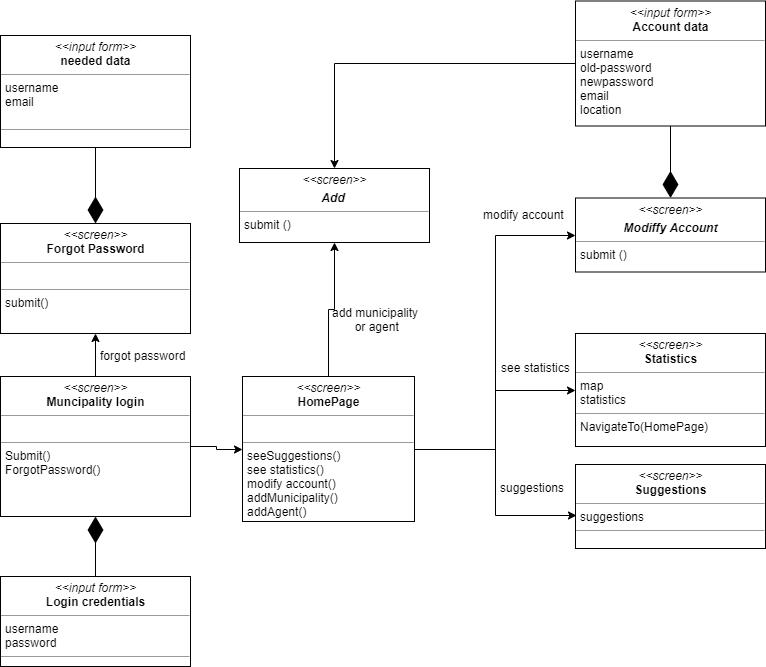

The diagram above was exported from draw.io. Its source (the exported page's mxGraphModel, read from the mxfile embedded in the PNG):
<mxGraphModel dx="1022" dy="788" grid="0" gridSize="10" guides="1" tooltips="1" connect="1" arrows="1" fold="1" page="0" pageScale="1" pageWidth="827" pageHeight="1169" math="0" shadow="0">
  <root>
    <mxCell id="0" />
    <mxCell id="1" parent="0" />
    <mxCell id="hCtvySbu79hOeFiaf7pQ-27" style="edgeStyle=orthogonalEdgeStyle;rounded=0;orthogonalLoop=1;jettySize=auto;html=1;exitX=1;exitY=0.5;exitDx=0;exitDy=0;entryX=0;entryY=0.5;entryDx=0;entryDy=0;" parent="1" source="hCtvySbu79hOeFiaf7pQ-5" target="hCtvySbu79hOeFiaf7pQ-23" edge="1">
      <mxGeometry relative="1" as="geometry" />
    </mxCell>
    <mxCell id="ICoYDar5f5kK6_dnjJyR-1" style="edgeStyle=orthogonalEdgeStyle;rounded=0;orthogonalLoop=1;jettySize=auto;html=1;entryX=0.5;entryY=1;entryDx=0;entryDy=0;" parent="1" source="hCtvySbu79hOeFiaf7pQ-5" target="hCtvySbu79hOeFiaf7pQ-9" edge="1">
      <mxGeometry relative="1" as="geometry" />
    </mxCell>
    <mxCell id="hCtvySbu79hOeFiaf7pQ-5" value="&lt;p style=&quot;margin: 0px ; margin-top: 4px ; text-align: center&quot;&gt;&lt;i&gt;&amp;lt;&amp;lt;screen&amp;gt;&amp;gt;&lt;/i&gt;&lt;br&gt;&lt;b&gt;Muncipality&lt;/b&gt;&lt;b&gt;&amp;nbsp;login&lt;/b&gt;&lt;/p&gt;&lt;hr size=&quot;1&quot;&gt;&lt;p style=&quot;margin: 0px ; margin-left: 4px&quot;&gt;&lt;br&gt;&lt;/p&gt;&lt;hr size=&quot;1&quot;&gt;&lt;p style=&quot;margin: 0px ; margin-left: 4px&quot;&gt;Submit()&lt;/p&gt;&lt;p style=&quot;margin: 0px ; margin-left: 4px&quot;&gt;ForgotPassword()&lt;/p&gt;" style="verticalAlign=top;align=left;overflow=fill;fontSize=12;fontFamily=Helvetica;html=1;" parent="1" vertex="1">
      <mxGeometry x="20" y="290" width="190" height="140" as="geometry" />
    </mxCell>
    <mxCell id="hCtvySbu79hOeFiaf7pQ-6" value="&lt;p style=&quot;margin: 0px ; margin-top: 4px ; text-align: center&quot;&gt;&lt;i&gt;&amp;lt;&amp;lt;input form&amp;gt;&amp;gt;&lt;/i&gt;&lt;br&gt;&lt;b&gt;Login credentials&lt;/b&gt;&lt;/p&gt;&lt;hr size=&quot;1&quot;&gt;&lt;p style=&quot;margin: 0px ; margin-left: 4px&quot;&gt;username&lt;/p&gt;&lt;p style=&quot;margin: 0px ; margin-left: 4px&quot;&gt;password&lt;/p&gt;&lt;hr size=&quot;1&quot;&gt;&lt;p style=&quot;margin: 0px ; margin-left: 4px&quot;&gt;&lt;br&gt;&lt;/p&gt;" style="verticalAlign=top;align=left;overflow=fill;fontSize=12;fontFamily=Helvetica;html=1;" parent="1" vertex="1">
      <mxGeometry x="20" y="490" width="190" height="90" as="geometry" />
    </mxCell>
    <mxCell id="hCtvySbu79hOeFiaf7pQ-7" value="" style="endArrow=diamondThin;endFill=1;endSize=24;html=1;exitX=0.5;exitY=0;exitDx=0;exitDy=0;entryX=0.5;entryY=1;entryDx=0;entryDy=0;" parent="1" source="hCtvySbu79hOeFiaf7pQ-6" target="hCtvySbu79hOeFiaf7pQ-5" edge="1">
      <mxGeometry width="160" relative="1" as="geometry">
        <mxPoint x="20" y="480" as="sourcePoint" />
        <mxPoint x="115" y="260" as="targetPoint" />
      </mxGeometry>
    </mxCell>
    <mxCell id="hCtvySbu79hOeFiaf7pQ-9" value="&lt;p style=&quot;margin: 0px ; margin-top: 4px ; text-align: center&quot;&gt;&lt;i&gt;&amp;lt;&amp;lt;screen&amp;gt;&amp;gt;&lt;/i&gt;&lt;br&gt;&lt;b&gt;Forgot Password&lt;/b&gt;&lt;/p&gt;&lt;hr size=&quot;1&quot;&gt;&lt;p style=&quot;margin: 0px ; margin-left: 4px&quot;&gt;&lt;br&gt;&lt;/p&gt;&lt;hr size=&quot;1&quot;&gt;&lt;p style=&quot;margin: 0px ; margin-left: 4px&quot;&gt;&lt;span&gt;submit()&lt;/span&gt;&lt;br&gt;&lt;/p&gt;" style="verticalAlign=top;align=left;overflow=fill;fontSize=12;fontFamily=Helvetica;html=1;" parent="1" vertex="1">
      <mxGeometry x="20" y="137" width="190" height="110" as="geometry" />
    </mxCell>
    <mxCell id="hCtvySbu79hOeFiaf7pQ-28" style="edgeStyle=orthogonalEdgeStyle;rounded=0;orthogonalLoop=1;jettySize=auto;html=1;exitX=1;exitY=0.5;exitDx=0;exitDy=0;entryX=0;entryY=0.5;entryDx=0;entryDy=0;" parent="1" source="hCtvySbu79hOeFiaf7pQ-23" target="hCtvySbu79hOeFiaf7pQ-25" edge="1">
      <mxGeometry relative="1" as="geometry" />
    </mxCell>
    <mxCell id="hCtvySbu79hOeFiaf7pQ-31" style="edgeStyle=orthogonalEdgeStyle;rounded=0;orthogonalLoop=1;jettySize=auto;html=1;entryX=0;entryY=0.5;entryDx=0;entryDy=0;" parent="1" source="hCtvySbu79hOeFiaf7pQ-23" target="hCtvySbu79hOeFiaf7pQ-29" edge="1">
      <mxGeometry relative="1" as="geometry" />
    </mxCell>
    <mxCell id="hCtvySbu79hOeFiaf7pQ-32" style="edgeStyle=orthogonalEdgeStyle;rounded=0;orthogonalLoop=1;jettySize=auto;html=1;entryX=0.003;entryY=0.606;entryDx=0;entryDy=0;entryPerimeter=0;" parent="1" source="hCtvySbu79hOeFiaf7pQ-23" target="hCtvySbu79hOeFiaf7pQ-30" edge="1">
      <mxGeometry relative="1" as="geometry" />
    </mxCell>
    <mxCell id="ICoYDar5f5kK6_dnjJyR-9" style="edgeStyle=orthogonalEdgeStyle;rounded=0;orthogonalLoop=1;jettySize=auto;html=1;exitX=0.5;exitY=0;exitDx=0;exitDy=0;entryX=0.5;entryY=1;entryDx=0;entryDy=0;" parent="1" source="hCtvySbu79hOeFiaf7pQ-23" target="ICoYDar5f5kK6_dnjJyR-4" edge="1">
      <mxGeometry relative="1" as="geometry" />
    </mxCell>
    <mxCell id="hCtvySbu79hOeFiaf7pQ-23" value="&lt;p style=&quot;margin: 0px ; margin-top: 4px ; text-align: center&quot;&gt;&lt;i&gt;&amp;lt;&amp;lt;screen&amp;gt;&amp;gt;&lt;/i&gt;&lt;br&gt;&lt;b&gt;HomePage&lt;/b&gt;&lt;/p&gt;&lt;hr size=&quot;1&quot;&gt;&lt;p style=&quot;margin: 0px ; margin-left: 4px&quot;&gt;&lt;br&gt;&lt;/p&gt;&lt;hr size=&quot;1&quot;&gt;&lt;p style=&quot;margin: 0px ; margin-left: 4px&quot;&gt;&lt;span&gt;seeSuggestions()&lt;/span&gt;&lt;br&gt;&lt;/p&gt;&lt;p style=&quot;margin: 0px ; margin-left: 4px&quot;&gt;&lt;span&gt;see statistics()&lt;/span&gt;&lt;/p&gt;&lt;p style=&quot;margin: 0px ; margin-left: 4px&quot;&gt;modify account()&lt;/p&gt;&lt;p style=&quot;margin: 0px ; margin-left: 4px&quot;&gt;addMunicipality()&lt;/p&gt;&lt;p style=&quot;margin: 0px ; margin-left: 4px&quot;&gt;addAgent()&lt;/p&gt;" style="verticalAlign=top;align=left;overflow=fill;fontSize=12;fontFamily=Helvetica;html=1;" parent="1" vertex="1">
      <mxGeometry x="262" y="290" width="172" height="145" as="geometry" />
    </mxCell>
    <mxCell id="hCtvySbu79hOeFiaf7pQ-25" value="&lt;p style=&quot;margin: 0px ; margin-top: 4px ; text-align: center&quot;&gt;&lt;i&gt;&amp;lt;&amp;lt;screen&amp;gt;&amp;gt;&lt;/i&gt;&lt;br&gt;&lt;b&gt;Statistics&lt;/b&gt;&lt;/p&gt;&lt;hr size=&quot;1&quot;&gt;&lt;p style=&quot;margin: 0px ; margin-left: 4px&quot;&gt;map&amp;nbsp;&lt;/p&gt;&lt;p style=&quot;margin: 0px ; margin-left: 4px&quot;&gt;statistics&lt;/p&gt;&lt;hr size=&quot;1&quot;&gt;&lt;p style=&quot;margin: 0px ; margin-left: 4px&quot;&gt;NavigateTo(HomePage)&lt;/p&gt;" style="verticalAlign=top;align=left;overflow=fill;fontSize=12;fontFamily=Helvetica;html=1;" parent="1" vertex="1">
      <mxGeometry x="595" y="247" width="190" height="113" as="geometry" />
    </mxCell>
    <mxCell id="hCtvySbu79hOeFiaf7pQ-29" value="&lt;p style=&quot;margin: 0px ; margin-top: 4px ; text-align: center&quot;&gt;&lt;i&gt;&amp;lt;&amp;lt;screen&amp;gt;&amp;gt;&lt;/i&gt;&lt;br&gt;&lt;/p&gt;&lt;p style=&quot;margin: 0px ; margin-top: 4px ; text-align: center&quot;&gt;&lt;b&gt;&lt;i&gt;Modiffy Account&lt;/i&gt;&lt;/b&gt;&lt;/p&gt;&lt;hr size=&quot;1&quot;&gt;&lt;p style=&quot;margin: 0px ; margin-left: 4px&quot;&gt;submit (&lt;span&gt;)&lt;/span&gt;&lt;/p&gt;" style="verticalAlign=top;align=left;overflow=fill;fontSize=12;fontFamily=Helvetica;html=1;" parent="1" vertex="1">
      <mxGeometry x="595" y="111.5" width="190" height="74" as="geometry" />
    </mxCell>
    <mxCell id="hCtvySbu79hOeFiaf7pQ-30" value="&lt;p style=&quot;margin: 0px ; margin-top: 4px ; text-align: center&quot;&gt;&lt;i&gt;&amp;lt;&amp;lt;screen&amp;gt;&amp;gt;&lt;/i&gt;&lt;br&gt;&lt;b&gt;Suggestions&lt;/b&gt;&lt;/p&gt;&lt;hr size=&quot;1&quot;&gt;&lt;p style=&quot;margin: 0px ; margin-left: 4px&quot;&gt;suggestions&lt;/p&gt;&lt;hr size=&quot;1&quot;&gt;&lt;p style=&quot;margin: 0px ; margin-left: 4px&quot;&gt;&lt;br&gt;&lt;/p&gt;" style="verticalAlign=top;align=left;overflow=fill;fontSize=12;fontFamily=Helvetica;html=1;" parent="1" vertex="1">
      <mxGeometry x="595" y="378" width="190" height="84" as="geometry" />
    </mxCell>
    <mxCell id="hCtvySbu79hOeFiaf7pQ-33" value="modify account&lt;br&gt;" style="text;html=1;align=center;verticalAlign=middle;resizable=0;points=[];;autosize=1;" parent="1" vertex="1">
      <mxGeometry x="498" y="119" width="91" height="18" as="geometry" />
    </mxCell>
    <mxCell id="ICoYDar5f5kK6_dnjJyR-5" style="edgeStyle=orthogonalEdgeStyle;rounded=0;orthogonalLoop=1;jettySize=auto;html=1;exitX=0;exitY=0.5;exitDx=0;exitDy=0;entryX=0.5;entryY=0;entryDx=0;entryDy=0;" parent="1" source="hCtvySbu79hOeFiaf7pQ-34" target="ICoYDar5f5kK6_dnjJyR-4" edge="1">
      <mxGeometry relative="1" as="geometry" />
    </mxCell>
    <mxCell id="hCtvySbu79hOeFiaf7pQ-34" value="&lt;p style=&quot;margin: 0px ; margin-top: 4px ; text-align: center&quot;&gt;&lt;i&gt;&amp;lt;&amp;lt;input form&amp;gt;&amp;gt;&lt;/i&gt;&lt;br&gt;&lt;b&gt;Account data&lt;/b&gt;&lt;/p&gt;&lt;hr size=&quot;1&quot;&gt;&lt;p style=&quot;margin: 0px ; margin-left: 4px&quot;&gt;username&lt;/p&gt;&lt;p style=&quot;margin: 0px ; margin-left: 4px&quot;&gt;old-password&lt;/p&gt;&lt;p style=&quot;margin: 0px ; margin-left: 4px&quot;&gt;newpassword&lt;/p&gt;&lt;p style=&quot;margin: 0px ; margin-left: 4px&quot;&gt;email&lt;/p&gt;&lt;p style=&quot;margin: 0px ; margin-left: 4px&quot;&gt;location&lt;/p&gt;&lt;p style=&quot;margin: 0px ; margin-left: 4px&quot;&gt;&lt;br&gt;&lt;/p&gt;&lt;p style=&quot;margin: 0px ; margin-left: 4px&quot;&gt;&lt;br&gt;&lt;/p&gt;&lt;hr size=&quot;1&quot;&gt;&lt;p style=&quot;margin: 0px ; margin-left: 4px&quot;&gt;&lt;br&gt;&lt;/p&gt;" style="verticalAlign=top;align=left;overflow=fill;fontSize=12;fontFamily=Helvetica;html=1;" parent="1" vertex="1">
      <mxGeometry x="595" y="-85.5" width="190" height="125" as="geometry" />
    </mxCell>
    <mxCell id="hCtvySbu79hOeFiaf7pQ-35" value="" style="endArrow=diamondThin;endFill=1;endSize=24;html=1;exitX=0.5;exitY=1;exitDx=0;exitDy=0;entryX=0.5;entryY=0;entryDx=0;entryDy=0;" parent="1" source="hCtvySbu79hOeFiaf7pQ-34" target="hCtvySbu79hOeFiaf7pQ-29" edge="1">
      <mxGeometry width="160" relative="1" as="geometry">
        <mxPoint x="125" y="500" as="sourcePoint" />
        <mxPoint x="125" y="440" as="targetPoint" />
        <Array as="points" />
      </mxGeometry>
    </mxCell>
    <mxCell id="hCtvySbu79hOeFiaf7pQ-42" value="&lt;p style=&quot;margin: 0px ; margin-top: 4px ; text-align: center&quot;&gt;&lt;i&gt;&amp;lt;&amp;lt;input form&amp;gt;&amp;gt;&lt;/i&gt;&lt;br&gt;&lt;b&gt;needed data&lt;/b&gt;&lt;/p&gt;&lt;hr size=&quot;1&quot;&gt;&lt;p style=&quot;margin: 0px ; margin-left: 4px&quot;&gt;username&lt;/p&gt;&lt;p style=&quot;margin: 0px ; margin-left: 4px&quot;&gt;&lt;span&gt;email&lt;/span&gt;&lt;br&gt;&lt;/p&gt;&lt;p style=&quot;margin: 0px ; margin-left: 4px&quot;&gt;&lt;br&gt;&lt;/p&gt;&lt;hr size=&quot;1&quot;&gt;&lt;p style=&quot;margin: 0px ; margin-left: 4px&quot;&gt;&lt;br&gt;&lt;/p&gt;" style="verticalAlign=top;align=left;overflow=fill;fontSize=12;fontFamily=Helvetica;html=1;" parent="1" vertex="1">
      <mxGeometry x="20" y="-51" width="190" height="112" as="geometry" />
    </mxCell>
    <mxCell id="hCtvySbu79hOeFiaf7pQ-43" value="" style="endArrow=diamondThin;endFill=1;endSize=24;html=1;exitX=0.5;exitY=1;exitDx=0;exitDy=0;entryX=0.5;entryY=0;entryDx=0;entryDy=0;" parent="1" source="hCtvySbu79hOeFiaf7pQ-42" target="hCtvySbu79hOeFiaf7pQ-9" edge="1">
      <mxGeometry width="160" relative="1" as="geometry">
        <mxPoint x="215" y="-63" as="sourcePoint" />
        <mxPoint x="-75" y="-8" as="targetPoint" />
        <Array as="points" />
      </mxGeometry>
    </mxCell>
    <mxCell id="hCtvySbu79hOeFiaf7pQ-48" value="see statistics" style="text;html=1;align=center;verticalAlign=middle;resizable=0;points=[];;autosize=1;" parent="1" vertex="1">
      <mxGeometry x="516" y="272" width="79" height="18" as="geometry" />
    </mxCell>
    <mxCell id="ICoYDar5f5kK6_dnjJyR-2" value="forgot password&lt;br&gt;" style="text;html=1;align=center;verticalAlign=middle;resizable=0;points=[];;autosize=1;" parent="1" vertex="1">
      <mxGeometry x="115" y="259.5" width="95" height="18" as="geometry" />
    </mxCell>
    <mxCell id="ICoYDar5f5kK6_dnjJyR-3" value="suggestions&lt;br&gt;" style="text;html=1;align=center;verticalAlign=middle;resizable=0;points=[];;autosize=1;" parent="1" vertex="1">
      <mxGeometry x="515" y="392" width="74" height="18" as="geometry" />
    </mxCell>
    <mxCell id="ICoYDar5f5kK6_dnjJyR-4" value="&lt;p style=&quot;margin: 0px ; margin-top: 4px ; text-align: center&quot;&gt;&lt;i&gt;&amp;lt;&amp;lt;screen&amp;gt;&amp;gt;&lt;/i&gt;&lt;br&gt;&lt;/p&gt;&lt;p style=&quot;margin: 0px ; margin-top: 4px ; text-align: center&quot;&gt;&lt;b&gt;&lt;i&gt;Add&amp;nbsp;&lt;/i&gt;&lt;/b&gt;&lt;/p&gt;&lt;hr size=&quot;1&quot;&gt;&lt;p style=&quot;margin: 0px ; margin-left: 4px&quot;&gt;submit (&lt;span&gt;)&lt;/span&gt;&lt;/p&gt;" style="verticalAlign=top;align=left;overflow=fill;fontSize=12;fontFamily=Helvetica;html=1;" parent="1" vertex="1">
      <mxGeometry x="259" y="82" width="190" height="74" as="geometry" />
    </mxCell>
    <mxCell id="pTscNhkri8sKcHpE4bqj-1" value="add municipality&lt;br&gt;&amp;nbsp;or agent" style="text;html=1;align=center;verticalAlign=middle;resizable=0;points=[];;autosize=1;" vertex="1" parent="1">
      <mxGeometry x="347" y="217" width="96" height="32" as="geometry" />
    </mxCell>
  </root>
</mxGraphModel>